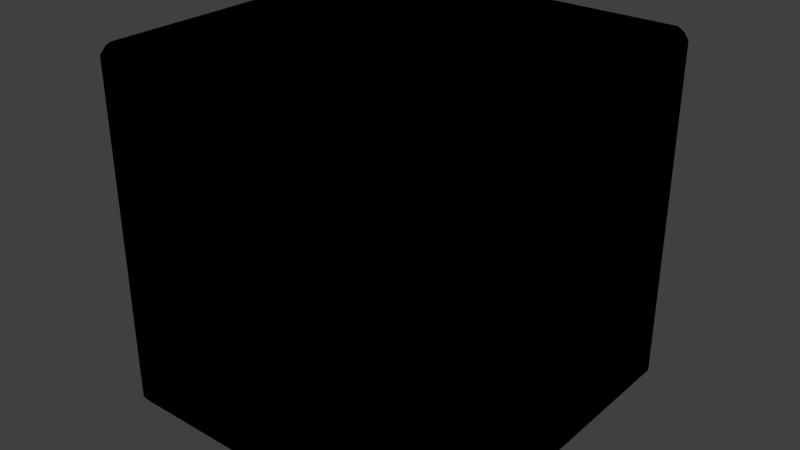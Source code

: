 # Source: Dice.blend  (saved by Blender 2.78.0; exported with 4.5.12 LTS)
import bpy
from mathutils import Matrix  # noqa: F401  (used for matrix-valued properties, if any)

bpy.ops.wm.read_factory_settings(use_empty=True)
scene = bpy.context.scene
scene.name = 'Scene'

# ---- collections
col_collection_1 = bpy.data.collections.new('Collection 1'); scene.collection.children.link(col_collection_1)

# ---- images (referenced by path relative to the original .blend; pixels are not part of the script)
import os
ASSET_DIR = os.environ.get("B2B_ASSET_DIR", "")  # directory of the original .blend (textures are referenced by path, not embedded)
HERE = os.path.dirname(os.path.abspath(__file__))  # packed textures are extracted next to this script under _unpacked/

def load_image(name, relpath, width, height, colorspace="sRGB"):
    """Load a texture the original file referenced (path relative to the .blend, or extracted next to this script)."""
    p = next((c for c in (os.path.join(HERE, relpath), os.path.join(ASSET_DIR, relpath)) if relpath and os.path.exists(c)), "")
    if p:
        img = bpy.data.images.load(p, check_existing=True)
        img.name = name
    else:  # same state as the original file: an image datablock whose file is absent (Cycles renders it pink)
        img = bpy.data.images.new(name, width, height)
        img.source = "FILE"
        img.filepath = "//" + (relpath or name)
    img.colorspace_settings.name = colorspace
    return img
img_dice_norm_png = load_image('Dice_norm.png', 'Dice_norm.png', 1024, 1024, 'sRGB')
img_dice_diff_png = load_image('Dice_diff.png', 'Dice_diff.png', 1024, 1024, 'sRGB')

# ---- materials (node trees are filled in below, after node groups)
mat_0_dice = bpy.data.materials.new('0_Dice')
mat_0_dice.alpha_threshold = 0.0
mat_0_dice.roughness = 0.5

# ---- material node trees
mat_0_dice.use_nodes = True; mat_0_dice.node_tree.nodes.clear()
_N = mat_0_dice.node_tree.nodes; _L = mat_0_dice.node_tree.links
n0 = _N.new('ShaderNodeTexImage'); n0.name = 'Image Texture.001'; n0.location = (257, 288)
n0.width = 140
n0.image = img_dice_norm_png
n1 = _N.new('ShaderNodeTexImage'); n1.name = 'Image Texture'; n1.location = (-6, 293)
n1.width = 140
n1.image = img_dice_diff_png

# ---- world
world_world = bpy.data.worlds.new('World'); scene.world = world_world
world_world.color = (0.05088, 0.05088, 0.05088)
world_world.use_sun_shadow = False
world_world.sun_shadow_jitter_overblur = 0.0
world_world.cycles.sampling_method = 'NONE'
world_world.cycles.sample_map_resolution = 256

# ---- meshes
me_dice = bpy.data.meshes.new('Dice')
me_dice.from_pydata([(0.225, -0.25, -0.225), (-0.225, -0.25, 0.225), (-0.225, -0.25, -0.225), (0.225, 0.25, -0.225), (-0.225, 0.25, 0.225), (0.225, 0.25, 0.225), (0.225, 0.225, 0.25), (0.2345, -0.225, 0.25), (0.2345, 0.225, 0.25), (0.225, 0.225, -0.25), (-0.225, -0.225, -0.25), (-0.225, 0.225, -0.25), (0.25, -0.2345, -0.225), (0.25, -0.2345, -0.2345), (0.25, -0.225, -0.2345), (0.2439, -0.2439, -0.225), (0.2439, -0.2439, -0.2345), (0.2439, -0.2345, -0.2439), (0.2439, -0.225, -0.2439), (0.2408, -0.2408, -0.2408), (0.2345, -0.25, -0.2345), (0.225, -0.25, -0.2345), (0.2345, -0.25, -0.225), (0.225, -0.2439, -0.2439), (0.2345, -0.2439, -0.2439), (0.2345, -0.225, -0.25), (0.2345, -0.2345, -0.25), (0.225, -0.2345, -0.25), (0.225, 0.2345, -0.25), (0.2345, 0.2345, -0.25), (0.2345, 0.225, -0.25), (0.2439, 0.2345, -0.2439), (0.2439, 0.225, -0.2439), (0.25, 0.225, -0.2345), (0.25, 0.2345, -0.2345), (0.25, 0.2345, -0.225), (0.25, 0.2345, 0.225), (0.25, 0.2345, 0.2345), (0.25, 0.225, 0.2345), (0.2439, 0.225, 0.2439), (0.2345, 0.2345, 0.25), (0.225, 0.2345, 0.25), (0.225, -0.2345, 0.25), (0.2345, -0.2345, 0.25), (0.225, -0.2439, 0.2439), (0.2345, -0.2439, 0.2439), (0.2439, -0.2345, 0.2439), (0.2439, -0.225, 0.2439), (0.2408, -0.2408, 0.2408), (0.2345, -0.25, 0.2345), (0.2345, -0.25, 0.225), (0.225, -0.25, 0.2345), (0.2439, -0.2439, 0.225), (0.2439, -0.2439, 0.2345), (0.25, -0.225, 0.2345), (0.25, -0.2345, 0.2345), (0.25, -0.2345, 0.225), (-0.25, 0.2345, -0.225), (-0.25, 0.2345, -0.2345), (-0.25, 0.225, -0.2345), (-0.2439, 0.2345, -0.2439), (-0.2439, 0.225, -0.2439), (-0.2345, 0.225, -0.25), (-0.2345, 0.2345, -0.25), (-0.225, 0.2345, -0.25), (-0.225, 0.2345, 0.25), (-0.2345, 0.2345, 0.25), (-0.2345, 0.225, 0.25), (-0.2439, 0.2345, 0.2439), (-0.2439, 0.225, 0.2439), (-0.25, 0.225, 0.2345), (-0.25, 0.2345, 0.2345), (-0.25, 0.2345, 0.225), (-0.2345, -0.25, -0.225), (-0.2345, -0.25, -0.2345), (-0.225, -0.25, -0.2345), (-0.2439, -0.2439, -0.225), (-0.2439, -0.2439, -0.2345), (-0.2345, -0.2439, -0.2439), (-0.225, -0.2439, -0.2439), (-0.2408, -0.2408, -0.2408), (-0.25, -0.2345, -0.2345), (-0.25, -0.225, -0.2345), (-0.25, -0.2345, -0.225), (-0.2439, -0.225, -0.2439), (-0.2439, -0.2345, -0.2439), (-0.225, -0.2345, -0.25), (-0.2345, -0.2345, -0.25), (-0.2345, -0.225, -0.25), (-0.225, -0.25, 0.2345), (-0.2345, -0.25, 0.2345), (-0.2345, -0.25, 0.225), (-0.225, -0.2439, 0.2439), (-0.2345, -0.2439, 0.2439), (-0.2439, -0.2439, 0.2345), (-0.2439, -0.2439, 0.225), (-0.2345, -0.225, 0.25), (-0.2345, -0.2345, 0.25), (-0.225, -0.2345, 0.25), (-0.2439, -0.225, 0.2439), (-0.2439, -0.2345, 0.2439), (-0.25, -0.2345, 0.225), (-0.25, -0.2345, 0.2345), (-0.25, -0.225, 0.2345), (-0.25, -0.225, -0.225), (-0.25, -0.225, 0.225), (0.2439, 0.2439, -0.225), (0.25, -0.225, -0.225), (0.25, 0.225, 0.225), (0.25, -0.225, 0.225), (0.25, 0.225, -0.225), (-0.225, -0.225, 0.25), (0.225, -0.225, 0.25), (0.225, -0.225, -0.25), (-0.25, 0.225, 0.225), (-0.225, 0.25, -0.2345), (-0.225, 0.25, -0.225), (0.225, 0.2439, 0.2439), (0.225, -0.25, 0.225), (-0.225, 0.225, 0.25), (0.2439, 0.2345, 0.2439), (-0.2408, -0.2408, 0.2408), (-0.25, 0.225, -0.225), (0.2345, 0.25, -0.225), (0.2345, 0.25, -0.2345), (0.225, 0.25, -0.2345), (0.2439, 0.2439, -0.2345), (0.2345, 0.2439, -0.2439), (0.225, 0.2439, -0.2439), (0.2408, 0.2408, 0.2408), (0.2439, 0.2439, 0.2345), (0.2345, 0.25, 0.2345), (0.225, 0.25, 0.2345), (0.2345, 0.25, 0.225), (0.2439, 0.2439, 0.225), (-0.2408, 0.2408, -0.2408), (-0.2439, 0.2439, -0.2345), (-0.2345, 0.25, -0.2345), (-0.2345, 0.25, -0.225), (-0.225, 0.2439, -0.2439), (-0.2345, 0.2439, -0.2439), (-0.2439, 0.2439, -0.225), (-0.2408, 0.2408, 0.2408), (-0.2345, 0.2439, 0.2439), (-0.2345, 0.25, 0.2345), (-0.2345, 0.25, 0.225), (-0.225, 0.25, 0.2345), (-0.2439, 0.2439, 0.225), (-0.2439, 0.2439, 0.2345), (-0.225, 0.2439, 0.2439), (0.2345, 0.2439, 0.2439), (0.2408, 0.2408, -0.2408)], [], [(73, 75, 2), (132, 133, 5), (5, 4, 146, 132), (54, 56, 109), (28, 64, 139, 128), (149, 146, 144), (29, 28, 128), (48, 49, 53), (73, 2, 1, 91), (15, 22, 20), (97, 96, 99), (76, 95, 101, 83), (139, 64, 63), (69, 67, 66), (123, 133, 134, 106), (23, 27, 26), (84, 61, 62, 88), (76, 83, 81), (70, 72, 114), (20, 21, 23), (42, 7, 112), (56, 55, 52), (12, 107, 109, 56), (124, 123, 106), (80, 81, 85), (135, 58, 136), (21, 22, 0), (106, 35, 34), (120, 40, 39), (145, 146, 4), (90, 89, 92), (147, 72, 71), (104, 83, 101, 105), (34, 33, 32), (57, 72, 147, 141), (50, 52, 49), (8, 41, 6), (81, 82, 84), (73, 91, 95, 76), (18, 14, 13), (39, 47, 54, 38), (102, 101, 95), (51, 49, 44), (142, 144, 148), (92, 44, 42, 98), (42, 44, 43), (150, 131, 117), (62, 64, 11), (74, 73, 76), (130, 134, 131), (28, 30, 9), (128, 125, 124), (61, 59, 58), (113, 27, 86, 10), (95, 91, 90), (136, 58, 141), (1, 118, 51, 89), (66, 65, 149), (120, 39, 37), (107, 110, 108, 109), (35, 36, 108, 110), (115, 138, 116), (89, 91, 1), (82, 83, 104), (65, 67, 119), (12, 14, 107), (70, 103, 99, 69), (96, 98, 111), (117, 149, 65, 41), (57, 59, 122), (41, 65, 119, 6), (38, 54, 109, 108), (128, 139, 115, 125), (104, 105, 114, 122), (123, 125, 3), (18, 32, 33, 14), (0, 2, 75, 21), (79, 75, 74), (101, 103, 105), (15, 52, 50, 22), (114, 105, 103, 70), (113, 9, 30, 25), (104, 122, 59, 82), (21, 75, 79, 23), (9, 11, 64, 28), (3, 125, 115, 116), (3, 5, 133, 123), (69, 99, 96, 67), (50, 51, 118), (0, 118, 1, 2), (9, 113, 10, 11), (132, 146, 149, 117), (6, 119, 111, 112), (12, 56, 52, 15), (80, 74, 77), (19, 20, 24), (142, 71, 68), (80, 87, 78), (19, 13, 16), (135, 63, 60), (151, 124, 126), (151, 34, 31), (121, 97, 100), (141, 147, 145, 138), (6, 112, 7, 8), (71, 70, 69), (63, 62, 61), (142, 66, 143), (116, 138, 145, 4), (13, 12, 15), (150, 117, 40), (48, 55, 46), (36, 38, 108), (137, 115, 139), (130, 37, 134), (48, 43, 45), (119, 67, 96, 111), (93, 92, 97), (7, 43, 47), (33, 35, 110), (106, 134, 36, 35), (25, 30, 32, 18), (8, 7, 47, 39), (22, 50, 118, 0), (3, 116, 4, 5), (107, 14, 33, 110), (129, 37, 130), (141, 138, 137), (135, 137, 140), (99, 103, 102), (84, 88, 87), (17, 26, 18), (54, 47, 55), (31, 32, 29), (73, 74, 75), (86, 88, 10), (23, 79, 86, 27), (10, 88, 62, 11), (19, 26, 17), (121, 90, 93), (129, 40, 120), (121, 102, 94), (151, 29, 127), (129, 131, 150), (111, 98, 42, 112), (82, 59, 61, 84), (89, 51, 44, 92), (25, 27, 113), (122, 114, 72, 57), (54, 55, 56), (48, 45, 49), (42, 43, 7), (49, 45, 44), (55, 53, 52), (44, 45, 43), (43, 46, 47), (50, 49, 51), (48, 53, 55), (48, 46, 43), (47, 46, 55), (52, 53, 49), (132, 131, 133), (131, 132, 117), (8, 40, 41), (134, 133, 131), (39, 38, 37), (117, 41, 40), (37, 36, 134), (36, 37, 38), (129, 120, 37), (129, 150, 40), (129, 130, 131), (40, 8, 39), (148, 144, 147), (143, 149, 144), (70, 71, 72), (145, 144, 146), (68, 69, 66), (142, 143, 144), (148, 147, 71), (65, 66, 67), (142, 148, 71), (143, 66, 149), (142, 68, 66), (68, 71, 69), (144, 145, 147), (100, 97, 99), (93, 90, 92), (94, 102, 95), (89, 90, 91), (96, 97, 98), (101, 102, 103), (121, 93, 97), (94, 95, 90), (100, 99, 102), (121, 94, 90), (121, 100, 102), (92, 98, 97), (16, 15, 20), (24, 23, 26), (21, 20, 22), (24, 20, 23), (12, 13, 14), (19, 16, 20), (19, 17, 13), (17, 18, 13), (16, 13, 15), (19, 24, 26), (25, 26, 27), (26, 25, 18), (127, 29, 128), (126, 124, 106), (126, 106, 34), (28, 29, 30), (31, 34, 32), (127, 128, 124), (123, 124, 125), (151, 127, 124), (151, 126, 34), (33, 34, 35), (151, 31, 29), (32, 30, 29), (135, 60, 58), (62, 63, 64), (140, 139, 63), (115, 137, 138), (57, 58, 59), (135, 140, 63), (60, 61, 58), (60, 63, 61), (140, 137, 139), (135, 136, 137), (136, 141, 137), (58, 57, 141), (78, 87, 79), (80, 77, 81), (77, 76, 81), (85, 81, 84), (82, 81, 83), (77, 74, 76), (80, 78, 74), (80, 85, 87), (78, 79, 74), (85, 84, 87), (86, 87, 88), (87, 86, 79)])
me_dice.polygons.foreach_set('use_smooth', [True] * 246)
_uv = me_dice.uv_layers.new(name='UVMap')
_uv.uv.foreach_set('vector', [0.0082, 0.0676, 0.0113, 0.0492, 0.0113, 0.0676, 0.8446, 0.9508, 0.8415, 0.9324, 0.8446, 0.9324, 0.8446, 0.9324, 0.9887, 0.9324, 0.9887, 0.9508, 0.8446, 0.9508, 0.6779, 0.9508, 0.6749, 0.9324, 0.6779, 0.9324, 0.6554, 0.0492, 0.5113, 0.0492, 0.5113, 0.0312, 0.6554, 0.0312, 0.9887, 0.9687, 0.9887, 0.9508, 0.9918, 0.9508, 0.6585, 0.0492, 0.6554, 0.0492, 0.6554, 0.0312, 0.1605, 0.9628, 0.1585, 0.9508, 0.1615, 0.9508, 0.0082, 0.0676, 0.0113, 0.0676, 0.0113, 0.9324, 0.0082, 0.9324, 0.1615, 0.0676, 0.1585, 0.0676, 0.1585, 0.0492, 0.3415, 0.0492, 0.3415, 0.0676, 0.3385, 0.0676, 0.3281, 0.0676, 0.3281, 0.9324, 0.3251, 0.9324, 0.3251, 0.0676, 0.5113, 0.0312, 0.5113, 0.0492, 0.5082, 0.0492, 0.3385, 0.9324, 0.3415, 0.9324, 0.3415, 0.9508, 0.8415, 0.0676, 0.8415, 0.9324, 0.8385, 0.9324, 0.8385, 0.0676, 0.6554, 0.9688, 0.6554, 0.9508, 0.6585, 0.9508, 0.5052, 0.9324, 0.5052, 0.0676, 0.5082, 0.0676, 0.5082, 0.9324, 0.3281, 0.0676, 0.3251, 0.0676, 0.3251, 0.0492, 0.1779, 0.9508, 0.1749, 0.9324, 0.1779, 0.9324, 0.1585, 0.0492, 0.1554, 0.0492, 0.1554, 0.0313, 0.4887, 0.0492, 0.4918, 0.0676, 0.4887, 0.0676, 0.6749, 0.9324, 0.6749, 0.9508, 0.6719, 0.9324, 0.6749, 0.0676, 0.6779, 0.0676, 0.6779, 0.9324, 0.6749, 0.9324, 0.8415, 0.0492, 0.8415, 0.0676, 0.8385, 0.0676, 0.3271, 0.0372, 0.3251, 0.0492, 0.3251, 0.0313, 0.1729, 0.0373, 0.1749, 0.0492, 0.1719, 0.0492, 0.1554, 0.0492, 0.1585, 0.0676, 0.1554, 0.0676, 0.8281, 0.0676, 0.8251, 0.0676, 0.8251, 0.0492, 0.4948, 0.9508, 0.4918, 0.9508, 0.4948, 0.9324, 0.9918, 0.9324, 0.9887, 0.9508, 0.9887, 0.9324, 0.0082, 0.9508, 0.0113, 0.9508, 0.0113, 0.9687, 0.1719, 0.9324, 0.1749, 0.9324, 0.1749, 0.9508, 0.3221, 0.0676, 0.3251, 0.0676, 0.3251, 0.9324, 0.3221, 0.9324, 0.8251, 0.0492, 0.8221, 0.0492, 0.8221, 0.0313, 0.1749, 0.0676, 0.1749, 0.9324, 0.1719, 0.9324, 0.1719, 0.0676, 0.1585, 0.9324, 0.1615, 0.9324, 0.1585, 0.9508, 0.4918, 0.9324, 0.4887, 0.9508, 0.4887, 0.9324, 0.3251, 0.0492, 0.3221, 0.0492, 0.3221, 0.0312, 0.0082, 0.0676, 0.0082, 0.9324, 0.0052, 0.9324, 0.0052, 0.0676, 0.6779, 0.0313, 0.6779, 0.0492, 0.6749, 0.0492, 0.8221, 0.9687, 0.6779, 0.9687, 0.6779, 0.9508, 0.8221, 0.9508, 0.3251, 0.9508, 0.3251, 0.9324, 0.3281, 0.9324, 0.1554, 0.9508, 0.1585, 0.9508, 0.1554, 0.9687, 0.9938, 0.9628, 0.9918, 0.9508, 0.9948, 0.9508, 0.3446, 0.0312, 0.4887, 0.0312, 0.4887, 0.0492, 0.3446, 0.0492, 0.4887, 0.0492, 0.4887, 0.0312, 0.4918, 0.0492, 0.8415, 0.9687, 0.8415, 0.9508, 0.8446, 0.9688, 0.5082, 0.0676, 0.5113, 0.0492, 0.5113, 0.0676, 0.0082, 0.0492, 0.0082, 0.0676, 0.0052, 0.0676, 0.8385, 0.9508, 0.8385, 0.9324, 0.8415, 0.9508, 0.6554, 0.0492, 0.6585, 0.0676, 0.6554, 0.0676, 0.8446, 0.0313, 0.8446, 0.0492, 0.8415, 0.0492, 0.1779, 0.0313, 0.1779, 0.0492, 0.1749, 0.0492, 0.6554, 0.9324, 0.6554, 0.9508, 0.5113, 0.9508, 0.5113, 0.9324, 0.0052, 0.9324, 0.0082, 0.9324, 0.0082, 0.9508, 0.1719, 0.0492, 0.1749, 0.0492, 0.1719, 0.0676, 0.0113, 0.9324, 0.1554, 0.9324, 0.1554, 0.9508, 0.0113, 0.9508, 0.3415, 0.9508, 0.3446, 0.9508, 0.3446, 0.9687, 0.8251, 0.9687, 0.8221, 0.9687, 0.8251, 0.9508, 0.6779, 0.0676, 0.8221, 0.0676, 0.8221, 0.9324, 0.6779, 0.9324, 0.8251, 0.0676, 0.8251, 0.9324, 0.8221, 0.9324, 0.8221, 0.0676, 0.9887, 0.0492, 0.9918, 0.0676, 0.9887, 0.0676, 0.0113, 0.9508, 0.0082, 0.9324, 0.0113, 0.9324, 0.3221, 0.0492, 0.3251, 0.0676, 0.3221, 0.0676, 0.3446, 0.9508, 0.3415, 0.9324, 0.3446, 0.9324, 0.6749, 0.0676, 0.6779, 0.0492, 0.6779, 0.0676, 0.1779, 0.9508, 0.3221, 0.9508, 0.3221, 0.9687, 0.1779, 0.9688, 0.3415, 0.0676, 0.3446, 0.0492, 0.3446, 0.0676, 0.4887, 0.9687, 0.3446, 0.9687, 0.3446, 0.9508, 0.4887, 0.9508, 0.1749, 0.0676, 0.1779, 0.0492, 0.1779, 0.0676, 0.4887, 0.9508, 0.3446, 0.9508, 0.3446, 0.9324, 0.4887, 0.9324, 0.8221, 0.9508, 0.6779, 0.9508, 0.6779, 0.9324, 0.8221, 0.9324, 0.8446, 0.0313, 0.9887, 0.0312, 0.9887, 0.0492, 0.8446, 0.0492, 0.3221, 0.0676, 0.3221, 0.9324, 0.1779, 0.9324, 0.1779, 0.0676, 0.8415, 0.0676, 0.8446, 0.0492, 0.8446, 0.0676, 0.6779, 0.0313, 0.8221, 0.0313, 0.8221, 0.0492, 0.6779, 0.0492, 0.1554, 0.0676, 0.0113, 0.0676, 0.0113, 0.0492, 0.1554, 0.0492, 0.0113, 0.0312, 0.0113, 0.0492, 0.0082, 0.0492, 0.3251, 0.9324, 0.3221, 0.9508, 0.3221, 0.9324, 0.1615, 0.0676, 0.1615, 0.9324, 0.1585, 0.9324, 0.1585, 0.0676, 0.1779, 0.9324, 0.3221, 0.9324, 0.3221, 0.9508, 0.1779, 0.9508, 0.6554, 0.9324, 0.6554, 0.0676, 0.6585, 0.0676, 0.6585, 0.9324, 0.3221, 0.0676, 0.1779, 0.0676, 0.1779, 0.0492, 0.3221, 0.0492, 0.1554, 0.0492, 0.0113, 0.0492, 0.0113, 0.0312, 0.1554, 0.0313, 0.6554, 0.0676, 0.5113, 0.0676, 0.5113, 0.0492, 0.6554, 0.0492, 0.8446, 0.0676, 0.8446, 0.0492, 0.9887, 0.0492, 0.9887, 0.0676, 0.8446, 0.0676, 0.8446, 0.9324, 0.8415, 0.9324, 0.8415, 0.0676, 0.3385, 0.9324, 0.3385, 0.0676, 0.3415, 0.0676, 0.3415, 0.9324, 0.1585, 0.9324, 0.1554, 0.9508, 0.1554, 0.9324, 0.1554, 0.0676, 0.1554, 0.9324, 0.0113, 0.9324, 0.0113, 0.0676, 0.6554, 0.0676, 0.6554, 0.9324, 0.5113, 0.9324, 0.5113, 0.0676, 0.8446, 0.9508, 0.9887, 0.9508, 0.9887, 0.9687, 0.8446, 0.9688, 0.4887, 0.9324, 0.3446, 0.9324, 0.3446, 0.0676, 0.4887, 0.0676, 0.6749, 0.0676, 0.6749, 0.9324, 0.6719, 0.9324, 0.6719, 0.0676, 0.0062, 0.0372, 0.0082, 0.0492, 0.0052, 0.0492, 0.1605, 0.0372, 0.1585, 0.0492, 0.1585, 0.0313, 0.1729, 0.9628, 0.1749, 0.9508, 0.1749, 0.9687, 0.5062, 0.9628, 0.5082, 0.9508, 0.5082, 0.9687, 0.6729, 0.0372, 0.6749, 0.0492, 0.6719, 0.0492, 0.5062, 0.0372, 0.5082, 0.0492, 0.5052, 0.0492, 0.8396, 0.0372, 0.8415, 0.0492, 0.8385, 0.0492, 0.8271, 0.0372, 0.8251, 0.0492, 0.8251, 0.0313, 0.3395, 0.0372, 0.3415, 0.0492, 0.3385, 0.0492, 0.9948, 0.0676, 0.9948, 0.9324, 0.9918, 0.9324, 0.9918, 0.0676, 0.4887, 0.9324, 0.4887, 0.0676, 0.4918, 0.0676, 0.4918, 0.9324, 0.1749, 0.9508, 0.1779, 0.9508, 0.1779, 0.9688, 0.5082, 0.0492, 0.5082, 0.0676, 0.5052, 0.0676, 0.3395, 0.9628, 0.3415, 0.9508, 0.3415, 0.9687, 0.9887, 0.0676, 0.9918, 0.0676, 0.9918, 0.9324, 0.9887, 0.9324, 0.6749, 0.0492, 0.6749, 0.0676, 0.6719, 0.0676, 0.4918, 0.9687, 0.4887, 0.9687, 0.4918, 0.9508, 0.6729, 0.9627, 0.6749, 0.9508, 0.6749, 0.9687, 0.8251, 0.9324, 0.8221, 0.9508, 0.8221, 0.9324, 0.9918, 0.0492, 0.9887, 0.0492, 0.9887, 0.0312, 0.8281, 0.9508, 0.8251, 0.9508, 0.8281, 0.9324, 0.4938, 0.0372, 0.4918, 0.0492, 0.4918, 0.0313, 0.3446, 0.9324, 0.3415, 0.9324, 0.3415, 0.0676, 0.3446, 0.0676, 0.3415, 0.0313, 0.3446, 0.0312, 0.3415, 0.0492, 0.4918, 0.0676, 0.4918, 0.0492, 0.4948, 0.0676, 0.8221, 0.0492, 0.8251, 0.0676, 0.8221, 0.0676, 0.8281, 0.0676, 0.8281, 0.9324, 0.8251, 0.9324, 0.8251, 0.0676, 0.6585, 0.9324, 0.6585, 0.0676, 0.6615, 0.0676, 0.6615, 0.9324, 0.4918, 0.9324, 0.4918, 0.0676, 0.4948, 0.0676, 0.4948, 0.9324, 0.1585, 0.0676, 0.1585, 0.9324, 0.1554, 0.9324, 0.1554, 0.0676, 0.8446, 0.0676, 0.9887, 0.0676, 0.9887, 0.9324, 0.8446, 0.9324, 0.6779, 0.0676, 0.6779, 0.0492, 0.8221, 0.0492, 0.8221, 0.0676, 0.8271, 0.9628, 0.8251, 0.9508, 0.8281, 0.9508, 0.9948, 0.0676, 0.9918, 0.0676, 0.9918, 0.0492, 0.9938, 0.0372, 0.9918, 0.0492, 0.9918, 0.0313, 0.3221, 0.9687, 0.3221, 0.9508, 0.3251, 0.9508, 0.5052, 0.9324, 0.5082, 0.9324, 0.5082, 0.9508, 0.6615, 0.9508, 0.6585, 0.9508, 0.6615, 0.9324, 0.6779, 0.9508, 0.6779, 0.9687, 0.6749, 0.9508, 0.6615, 0.0492, 0.6615, 0.0676, 0.6585, 0.0492, 0.0082, 0.0676, 0.0082, 0.0492, 0.0113, 0.0492, 0.5113, 0.9508, 0.5082, 0.9324, 0.5113, 0.9324, 0.6554, 0.9688, 0.5113, 0.9688, 0.5113, 0.9508, 0.6554, 0.9508, 0.5113, 0.9324, 0.5082, 0.9324, 0.5082, 0.0676, 0.5113, 0.0676, 0.6605, 0.9628, 0.6585, 0.9508, 0.6615, 0.9508, 0.0062, 0.9628, 0.0082, 0.9508, 0.0082, 0.9687, 0.4938, 0.9628, 0.4918, 0.9508, 0.4948, 0.9508, 0.3271, 0.9627, 0.3251, 0.9508, 0.3281, 0.9508, 0.6604, 0.0374, 0.6585, 0.0492, 0.6585, 0.0313, 0.8395, 0.9628, 0.8415, 0.9508, 0.8415, 0.9687, 0.3446, 0.0676, 0.3446, 0.0492, 0.4887, 0.0492, 0.4887, 0.0676, 0.3221, 0.0492, 0.1779, 0.0492, 0.1779, 0.0313, 0.3221, 0.0312, 0.0113, 0.9508, 0.1554, 0.9508, 0.1554, 0.9687, 0.0113, 0.9687, 0.6585, 0.9324, 0.6554, 0.9508, 0.6554, 0.9324, 0.1779, 0.0676, 0.1779, 0.9324, 0.1749, 0.9324, 0.1749, 0.0676, 0.6779, 0.9508, 0.6749, 0.9508, 0.6749, 0.9324, 0.1605, 0.9628, 0.1585, 0.9687, 0.1585, 0.9508, 0.4887, 0.0492, 0.4918, 0.0492, 0.4918, 0.0676, 0.1585, 0.9508, 0.1585, 0.9687, 0.1554, 0.9687, 0.6749, 0.9508, 0.6719, 0.9508, 0.6719, 0.9324, 0.4887, 0.0312, 0.4918, 0.0313, 0.4918, 0.0492, 0.4918, 0.0492, 0.4948, 0.0492, 0.4948, 0.0676, 0.1585, 0.9324, 0.1585, 0.9508, 0.1554, 0.9508, 0.6729, 0.9627, 0.6719, 0.9508, 0.6749, 0.9508, 0.4938, 0.0372, 0.4948, 0.0492, 0.4918, 0.0492, 0.6779, 0.9687, 0.6749, 0.9687, 0.6749, 0.9508, 0.1615, 0.9324, 0.1615, 0.9508, 0.1585, 0.9508, 0.8446, 0.9508, 0.8415, 0.9508, 0.8415, 0.9324, 0.8415, 0.9508, 0.8446, 0.9508, 0.8446, 0.9688, 0.4918, 0.9324, 0.4918, 0.9508, 0.4887, 0.9508, 0.8385, 0.9324, 0.8415, 0.9324, 0.8415, 0.9508, 0.8221, 0.9687, 0.8221, 0.9508, 0.8251, 0.9508, 0.4887, 0.9687, 0.4887, 0.9508, 0.4918, 0.9508, 0.8251, 0.9508, 0.8251, 0.9324, 0.8281, 0.9324, 0.8251, 0.9324, 0.8251, 0.9508, 0.8221, 0.9508, 0.8271, 0.9628, 0.8251, 0.9687, 0.8251, 0.9508, 0.4938, 0.9628, 0.4918, 0.9687, 0.4918, 0.9508, 0.8395, 0.9628, 0.8385, 0.9508, 0.8415, 0.9508, 0.4918, 0.9508, 0.4918, 0.9324, 0.4948, 0.9324, 0.9948, 0.9508, 0.9918, 0.9508, 0.9948, 0.9324, 0.9918, 0.9687, 0.9887, 0.9687, 0.9918, 0.9508, 0.1779, 0.9508, 0.1749, 0.9508, 0.1749, 0.9324, 0.9918, 0.9324, 0.9918, 0.9508, 0.9887, 0.9508, 0.3385, 0.9508, 0.3385, 0.9324, 0.3415, 0.9508, 0.9938, 0.9628, 0.9918, 0.9687, 0.9918, 0.9508, 0.1719, 0.9508, 0.1719, 0.9324, 0.1749, 0.9508, 0.3446, 0.9508, 0.3415, 0.9508, 0.3415, 0.9324, 0.1729, 0.9628, 0.1719, 0.9508, 0.1749, 0.9508, 0.3415, 0.9687, 0.3415, 0.9508, 0.3446, 0.9687, 0.3395, 0.9628, 0.3385, 0.9508, 0.3415, 0.9508, 0.1749, 0.9687, 0.1749, 0.9508, 0.1779, 0.9688, 0.9918, 0.9508, 0.9918, 0.9324, 0.9948, 0.9324, 0.3385, 0.0492, 0.3415, 0.0492, 0.3385, 0.0676, 0.0082, 0.9687, 0.0082, 0.9508, 0.0113, 0.9687, 0.3281, 0.9508, 0.3251, 0.9508, 0.3281, 0.9324, 0.0113, 0.9508, 0.0082, 0.9508, 0.0082, 0.9324, 0.3415, 0.0676, 0.3415, 0.0492, 0.3446, 0.0492, 0.3251, 0.9324, 0.3251, 0.9508, 0.3221, 0.9508, 0.3395, 0.0372, 0.3415, 0.0313, 0.3415, 0.0492, 0.0052, 0.9508, 0.0052, 0.9324, 0.0082, 0.9508, 0.3251, 0.9687, 0.3221, 0.9687, 0.3251, 0.9508, 0.0062, 0.9628, 0.0052, 0.9508, 0.0082, 0.9508, 0.3271, 0.9627, 0.3251, 0.9687, 0.3251, 0.9508, 0.3446, 0.0312, 0.3446, 0.0492, 0.3415, 0.0492, 0.1615, 0.0492, 0.1615, 0.0676, 0.1585, 0.0492, 0.6585, 0.9687, 0.6554, 0.9688, 0.6585, 0.9508, 0.1554, 0.0492, 0.1585, 0.0492, 0.1585, 0.0676, 0.1585, 0.0313, 0.1585, 0.0492, 0.1554, 0.0313, 0.6749, 0.0676, 0.6749, 0.0492, 0.6779, 0.0492, 0.1605, 0.0372, 0.1615, 0.0492, 0.1585, 0.0492, 0.6729, 0.0372, 0.6749, 0.0313, 0.6749, 0.0492, 0.6749, 0.0313, 0.6779, 0.0313, 0.6749, 0.0492, 0.6719, 0.0492, 0.6749, 0.0492, 0.6719, 0.0676, 0.6605, 0.9628, 0.6585, 0.9687, 0.6585, 0.9508, 0.6585, 0.9324, 0.6585, 0.9508, 0.6554, 0.9508, 0.6585, 0.9508, 0.6585, 0.9324, 0.6615, 0.9324, 0.6585, 0.0313, 0.6585, 0.0492, 0.6554, 0.0312, 0.8385, 0.0492, 0.8415, 0.0492, 0.8385, 0.0676, 0.8281, 0.0492, 0.8281, 0.0676, 0.8251, 0.0492, 0.6554, 0.0492, 0.6585, 0.0492, 0.6585, 0.0676, 0.8251, 0.0313, 0.8251, 0.0492, 0.8221, 0.0313, 0.8415, 0.0313, 0.8446, 0.0313, 0.8415, 0.0492, 0.8415, 0.0676, 0.8415, 0.0492, 0.8446, 0.0492, 0.8396, 0.0372, 0.8415, 0.0313, 0.8415, 0.0492, 0.8271, 0.0372, 0.8281, 0.0492, 0.8251, 0.0492, 0.8221, 0.0492, 0.8251, 0.0492, 0.8251, 0.0676, 0.6604, 0.0374, 0.6615, 0.0492, 0.6585, 0.0492, 0.6615, 0.0676, 0.6585, 0.0676, 0.6585, 0.0492, 0.1729, 0.0373, 0.1749, 0.0313, 0.1749, 0.0492, 0.5082, 0.0676, 0.5082, 0.0492, 0.5113, 0.0492, 0.5082, 0.0313, 0.5113, 0.0312, 0.5082, 0.0492, 0.9887, 0.0492, 0.9918, 0.0492, 0.9918, 0.0676, 0.1749, 0.0676, 0.1749, 0.0492, 0.1779, 0.0492, 0.5062, 0.0372, 0.5082, 0.0313, 0.5082, 0.0492, 0.1749, 0.0313, 0.1779, 0.0313, 0.1749, 0.0492, 0.5052, 0.0492, 0.5082, 0.0492, 0.5052, 0.0676, 0.9918, 0.0313, 0.9918, 0.0492, 0.9887, 0.0312, 0.9938, 0.0372, 0.9948, 0.0492, 0.9918, 0.0492, 0.9948, 0.0492, 0.9948, 0.0676, 0.9918, 0.0492, 0.1749, 0.0492, 0.1749, 0.0676, 0.1719, 0.0676, 0.5082, 0.9687, 0.5082, 0.9508, 0.5113, 0.9688, 0.3271, 0.0372, 0.3281, 0.0492, 0.3251, 0.0492, 0.3281, 0.0492, 0.3281, 0.0676, 0.3251, 0.0492, 0.3251, 0.0313, 0.3251, 0.0492, 0.3221, 0.0312, 0.3221, 0.0492, 0.3251, 0.0492, 0.3251, 0.0676, 0.0052, 0.0492, 0.0082, 0.0492, 0.0052, 0.0676, 0.0062, 0.0372, 0.0082, 0.0313, 0.0082, 0.0492, 0.5062, 0.9628, 0.5052, 0.9508, 0.5082, 0.9508, 0.0082, 0.0313, 0.0113, 0.0312, 0.0082, 0.0492, 0.5052, 0.9508, 0.5052, 0.9324, 0.5082, 0.9508, 0.5113, 0.9508, 0.5082, 0.9508, 0.5082, 0.9324, 0.5082, 0.9508, 0.5113, 0.9508, 0.5113, 0.9688])
me_dice.materials.append(mat_0_dice)
me_dice.use_remesh_preserve_volume = False
me_dice.use_remesh_preserve_attributes = False
me_dice.use_mirror_vertex_groups = False
me_dice.update()

# ---- objects
ob_dice = bpy.data.objects.new('Dice', me_dice)

# ---- transforms, parenting, visibility, modifiers, constraints
ob_dice.location = (0.0, 0.0, 0.0)
ob_dice.lineart.crease_threshold = 0.0
_m = ob_dice.modifiers.new('Triangulate', 'TRIANGULATE')
_m.quad_method = 'FIXED'
_m.ngon_method = 'CLIP'

# ---- collection membership
col_collection_1.objects.link(ob_dice)

# ---- scene / render settings (as saved in the file)
scene.frame_start = 1; scene.frame_end = 250; scene.frame_set(1)
scene.render.engine = 'CYCLES'
scene.render.resolution_percentage = 50
scene.render.dither_intensity = 0.0
scene.cycles.use_denoising = False
scene.cycles.samples = 10
scene.cycles.sampling_pattern = 'TABULATED_SOBOL'
scene.cycles.light_sampling_threshold = 0.0
scene.cycles.use_adaptive_sampling = False
scene.cycles.use_light_tree = False
scene.cycles.blur_glossy = 0.0
scene.cycles.pixel_filter_type = 'GAUSSIAN'
scene.cycles.sample_clamp_indirect = 0.0
scene.view_settings.view_transform = 'Standard'
bpy.context.view_layer.update()

# ---- added for rendering (the .blend has no active camera and no usable light): camera, sun
cam_auto = bpy.data.cameras.new('AutoCamera')
cam_auto.lens = 50.0
cam_auto.sensor_width = 36.0
cam_auto.clip_end = 1000.0
ob_auto_camera = bpy.data.objects.new('AutoCamera', cam_auto)
scene.collection.objects.link(ob_auto_camera)
ob_auto_camera.location = (0.801268, -0.961522, 0.641014)
ob_auto_camera.rotation_euler = (1.09748, -7.21219e-08, 0.694738)
scene.camera = ob_auto_camera
light_auto_sun = bpy.data.lights.new('AutoSun', 'SUN')
light_auto_sun.energy = 3.0
light_auto_sun.angle = 0.0523599
ob_auto_sun = bpy.data.objects.new('AutoSun', light_auto_sun)
scene.collection.objects.link(ob_auto_sun)
ob_auto_sun.rotation_euler = (0.872665, 0.174533, 0.523599)
bpy.context.view_layer.update()
